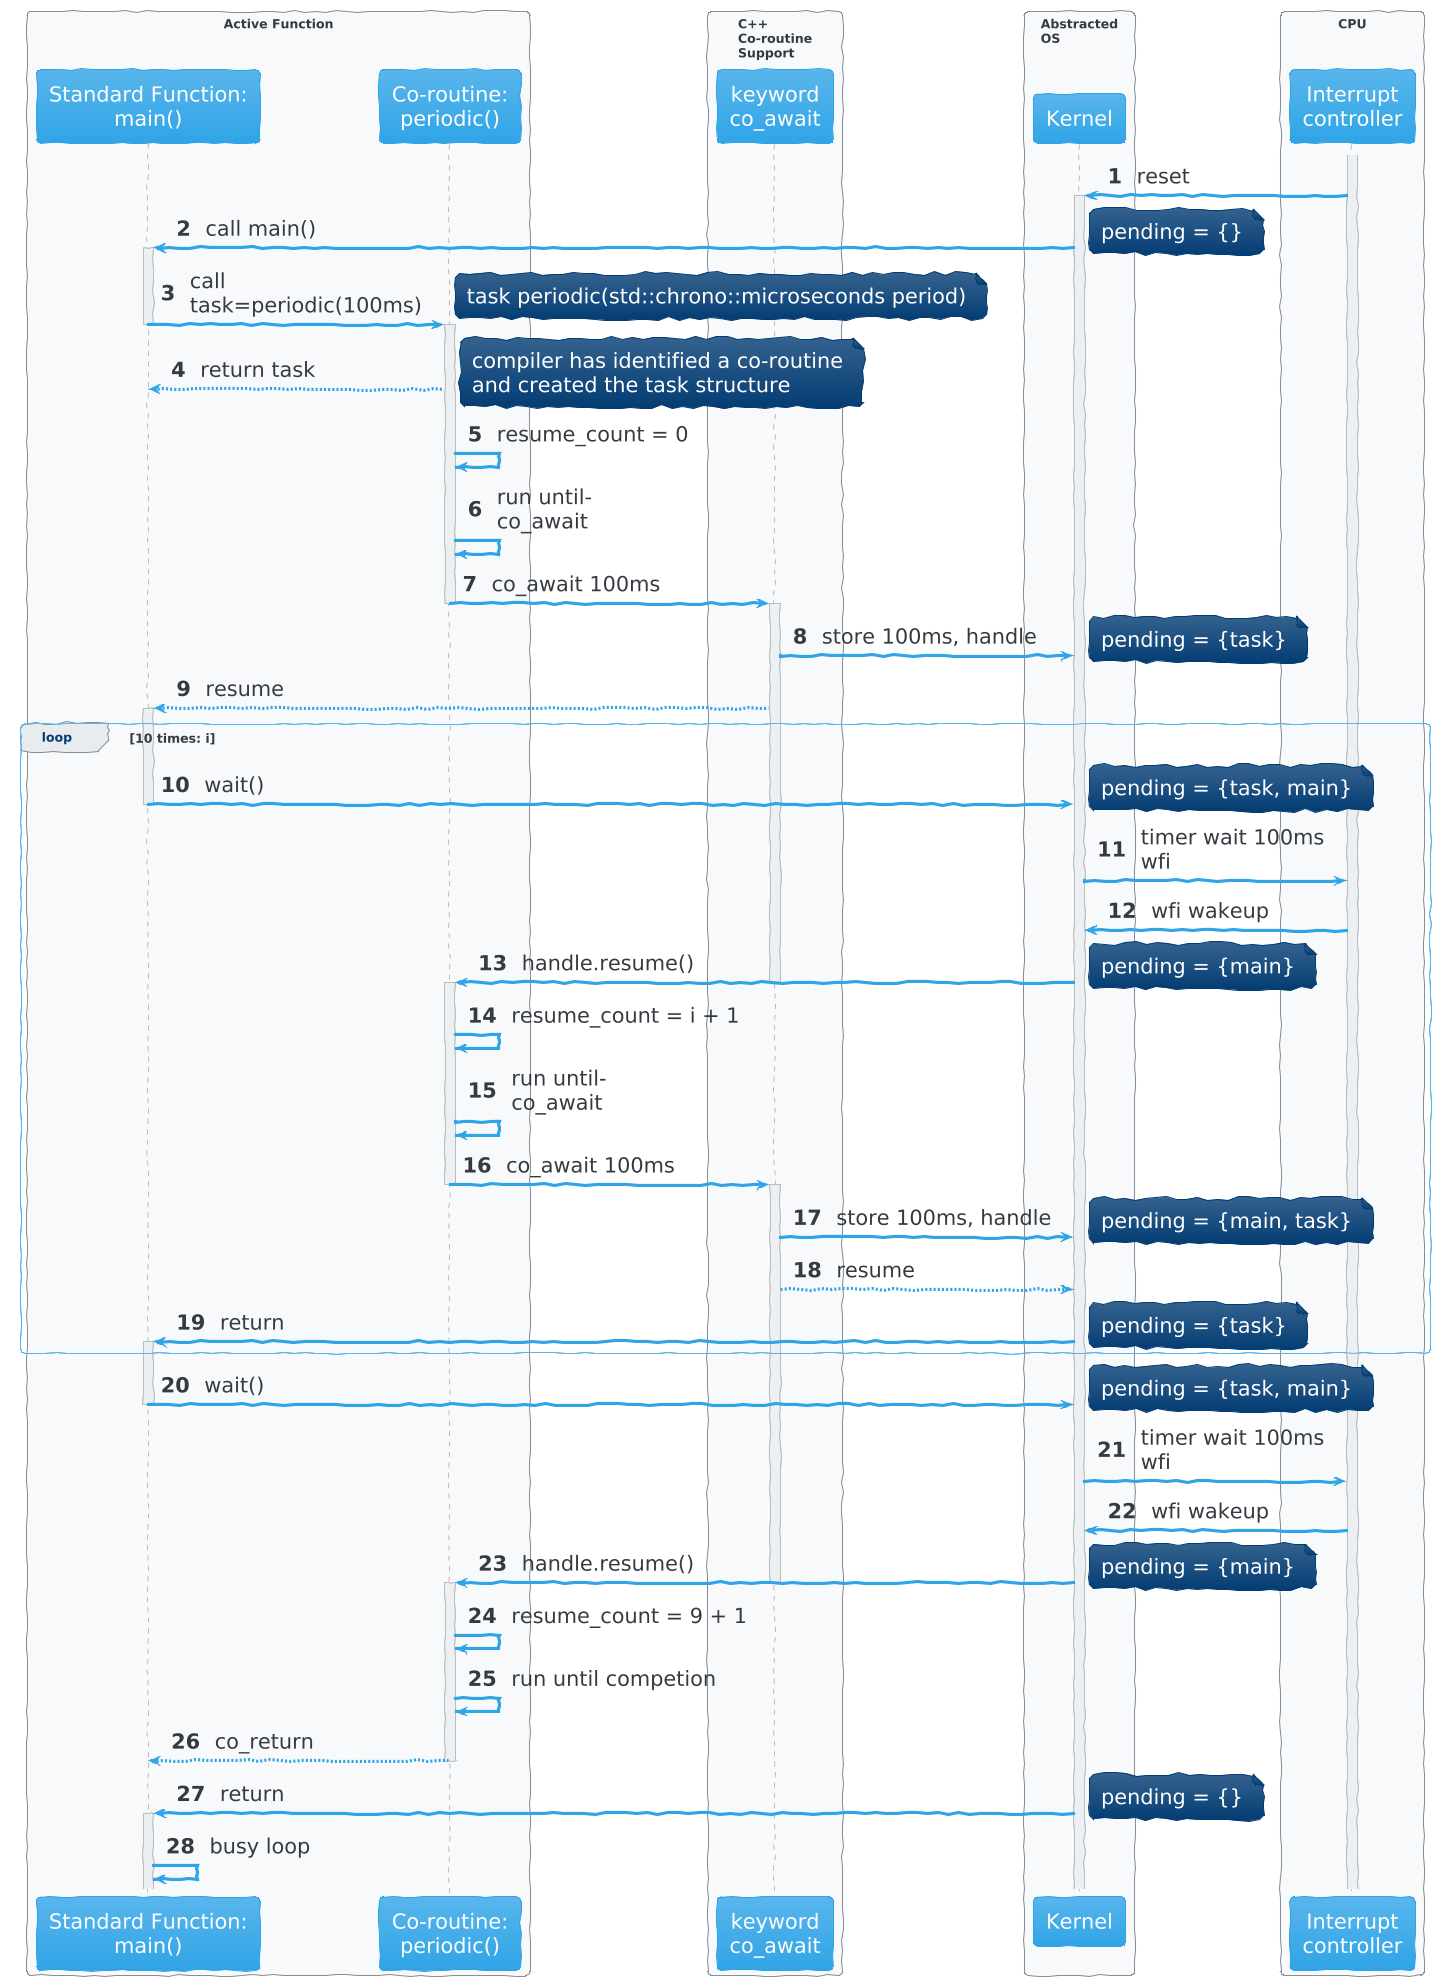

The diagram above was rendered by PlantUML. Its source (embedded in the PNG):
@startuml
!theme cerulean

skinparam sequenceMessageAlign left
skinparam responseMessageBelowArrow true
autonumber
skinparam ParticipantPadding 5
skinparam BoxPadding 5
skinparam handwritten true
skinparam ArrowFontSize 20
skinparam noteFontSize 20
skinparam participantFontSize 20

box "Active Function"
    participant "Standard Function:\nmain()" as main
    participant "Co-routine:\nperiodic()" as coro
end box

box "C++\nCo-routine\nSupport"
    participant "keyword\nco_await" as co_await
end box
box "Abstracted\nOS"
    participant "Kernel" as kernel
end box

box "CPU"
    participant "Interrupt\ncontroller" as ic
end box

'' Power on
activate ic
    ic -> kernel : reset
    activate kernel
    kernel -> main : call main()
    note right : pending = {}

    '' Enter main()
    activate main
                main -> coro : call\ntask=periodic(100ms)
                note right: task periodic(std::chrono::microseconds period)

                '' First call
            deactivate main
            activate coro
                coro --> main : return task
                note right : compiler has identified a co-routine\nand created the task structure
                coro -> coro : resume_count = 0
                coro -> coro : run until-\nco_await
                coro -> co_await : co_await 100ms
                deactivate coro
                activate co_await
                    co_await -> kernel : store 100ms, handle
                    note right : pending = {task}
                    co_await --> main : resume

    loop 10 times: i
                    activate main
                        main -> kernel: wait()
                    deactivate main
                        note right : pending = {task, main}
                        kernel -> ic : timer wait 100ms\nwfi

                    ic -> kernel : wfi wakeup
                    kernel -> coro : handle.resume()
                deactivate co_await
                activate coro
                    note right : pending = {main}
                    coro -> coro: resume_count = i + 1
                    coro -> coro : run until-\nco_await
                    coro -> co_await : co_await 100ms
                deactivate coro
                activate co_await
                    co_await -> kernel : store 100ms, handle
                    note right : pending = {main, task}
                    co_await --> kernel : resume
                kernel -> main : return
                activate main
                note right : pending = {task}
    end
                main -> kernel: wait()
            deactivate main
                note right : pending = {task, main}
                kernel -> ic : timer wait 100ms\nwfi

                ic -> kernel : wfi wakeup
                kernel -> coro : handle.resume()
        deactivate co_await
        activate coro
            note right : pending = {main}
            coro -> coro: resume_count = 9 + 1
            coro -> coro : run until competion
            coro --> main : co_return
        deactivate coro
            kernel -> main: return
        activate main
            note right : pending = {}
        main -> main : busy loop

@enduml